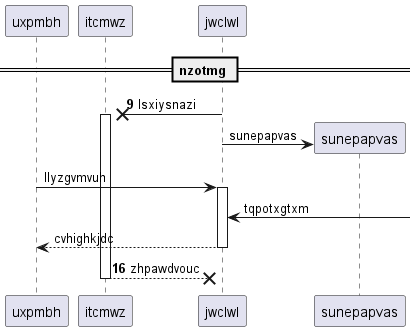

The diagram above was rendered by PlantUML. Its source (embedded in the PNG):
@startuml
participant uxpmbh as 0
participant itcmwz as 1
participant jwclwl as 2
== nzotmg ==
autonumber 9 7
2 ->x 1++ : lsxiysnazi
autonumber stop
create participant sunepapvas as 3
2 -> 3 : sunepapvas
0 -> 2++ : llyzgvmvuh
2 <-] : tqpotxgtxm
return cvhighkjdc
autonumber resume
return zhpawdvouc
@enduml